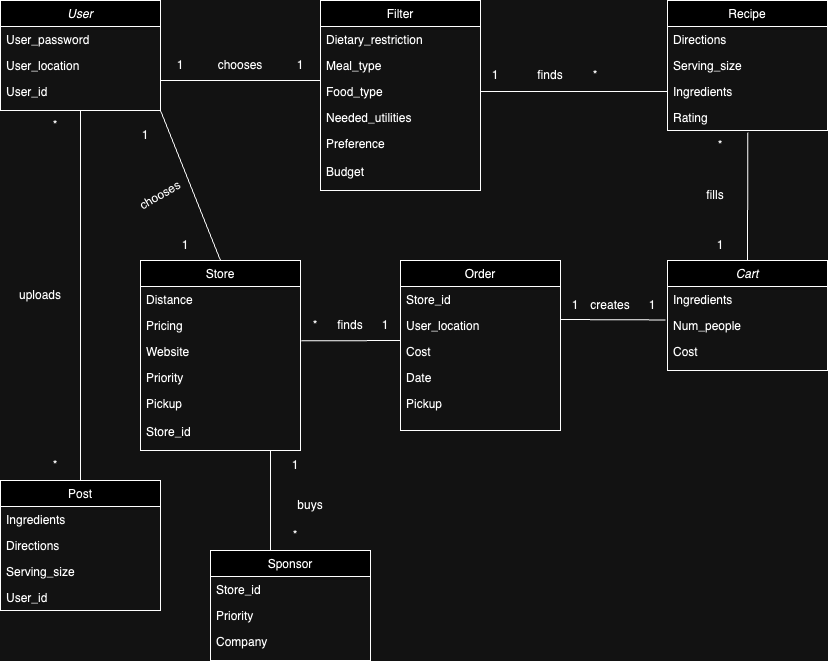

The diagram above was exported from draw.io. Its source (the exported page's mxGraphModel, read from the mxfile embedded in the PNG):
<mxGraphModel dx="954" dy="595" grid="1" gridSize="10" guides="1" tooltips="1" connect="1" arrows="1" fold="1" page="1" pageScale="1" pageWidth="827" pageHeight="1169" math="0" shadow="0">
  <root>
    <mxCell id="WIyWlLk6GJQsqaUBKTNV-0" />
    <mxCell id="WIyWlLk6GJQsqaUBKTNV-1" parent="WIyWlLk6GJQsqaUBKTNV-0" />
    <mxCell id="zkfFHV4jXpPFQw0GAbJ--0" value="User" style="swimlane;fontStyle=2;align=center;verticalAlign=top;childLayout=stackLayout;horizontal=1;startSize=26;horizontalStack=0;resizeParent=1;resizeLast=0;collapsible=1;marginBottom=0;rounded=0;shadow=0;strokeWidth=1;" parent="WIyWlLk6GJQsqaUBKTNV-1" vertex="1">
      <mxGeometry y="120" width="160" height="110" as="geometry">
        <mxRectangle x="230" y="140" width="160" height="26" as="alternateBounds" />
      </mxGeometry>
    </mxCell>
    <mxCell id="zkfFHV4jXpPFQw0GAbJ--2" value="User_password" style="text;align=left;verticalAlign=top;spacingLeft=4;spacingRight=4;overflow=hidden;rotatable=0;points=[[0,0.5],[1,0.5]];portConstraint=eastwest;rounded=0;shadow=0;html=0;" parent="zkfFHV4jXpPFQw0GAbJ--0" vertex="1">
      <mxGeometry y="26" width="160" height="26" as="geometry" />
    </mxCell>
    <mxCell id="zkfFHV4jXpPFQw0GAbJ--3" value="User_location" style="text;align=left;verticalAlign=top;spacingLeft=4;spacingRight=4;overflow=hidden;rotatable=0;points=[[0,0.5],[1,0.5]];portConstraint=eastwest;rounded=0;shadow=0;html=0;" parent="zkfFHV4jXpPFQw0GAbJ--0" vertex="1">
      <mxGeometry y="52" width="160" height="26" as="geometry" />
    </mxCell>
    <mxCell id="zkfFHV4jXpPFQw0GAbJ--1" value="User_id" style="text;align=left;verticalAlign=top;spacingLeft=4;spacingRight=4;overflow=hidden;rotatable=0;points=[[0,0.5],[1,0.5]];portConstraint=eastwest;" parent="zkfFHV4jXpPFQw0GAbJ--0" vertex="1">
      <mxGeometry y="78" width="160" height="26" as="geometry" />
    </mxCell>
    <mxCell id="YBQci52aXPO7qpceEBBC-13" value="Filter" style="swimlane;fontStyle=0;align=center;verticalAlign=top;childLayout=stackLayout;horizontal=1;startSize=26;horizontalStack=0;resizeParent=1;resizeLast=0;collapsible=1;marginBottom=0;rounded=0;shadow=0;strokeWidth=1;" parent="WIyWlLk6GJQsqaUBKTNV-1" vertex="1">
      <mxGeometry x="320" y="120" width="160" height="190" as="geometry">
        <mxRectangle x="550" y="140" width="160" height="26" as="alternateBounds" />
      </mxGeometry>
    </mxCell>
    <mxCell id="YBQci52aXPO7qpceEBBC-14" value="Dietary_restriction" style="text;align=left;verticalAlign=top;spacingLeft=4;spacingRight=4;overflow=hidden;rotatable=0;points=[[0,0.5],[1,0.5]];portConstraint=eastwest;" parent="YBQci52aXPO7qpceEBBC-13" vertex="1">
      <mxGeometry y="26" width="160" height="26" as="geometry" />
    </mxCell>
    <mxCell id="YBQci52aXPO7qpceEBBC-15" value="Meal_type" style="text;align=left;verticalAlign=top;spacingLeft=4;spacingRight=4;overflow=hidden;rotatable=0;points=[[0,0.5],[1,0.5]];portConstraint=eastwest;rounded=0;shadow=0;html=0;" parent="YBQci52aXPO7qpceEBBC-13" vertex="1">
      <mxGeometry y="52" width="160" height="26" as="geometry" />
    </mxCell>
    <mxCell id="YBQci52aXPO7qpceEBBC-16" value="Food_type" style="text;align=left;verticalAlign=top;spacingLeft=4;spacingRight=4;overflow=hidden;rotatable=0;points=[[0,0.5],[1,0.5]];portConstraint=eastwest;rounded=0;shadow=0;html=0;" parent="YBQci52aXPO7qpceEBBC-13" vertex="1">
      <mxGeometry y="78" width="160" height="26" as="geometry" />
    </mxCell>
    <mxCell id="YBQci52aXPO7qpceEBBC-17" value="Needed_utilities" style="text;align=left;verticalAlign=top;spacingLeft=4;spacingRight=4;overflow=hidden;rotatable=0;points=[[0,0.5],[1,0.5]];portConstraint=eastwest;rounded=0;shadow=0;html=0;" parent="YBQci52aXPO7qpceEBBC-13" vertex="1">
      <mxGeometry y="104" width="160" height="26" as="geometry" />
    </mxCell>
    <mxCell id="YBQci52aXPO7qpceEBBC-18" value="Preference&#10;&#10;Budget" style="text;align=left;verticalAlign=top;spacingLeft=4;spacingRight=4;overflow=hidden;rotatable=0;points=[[0,0.5],[1,0.5]];portConstraint=eastwest;rounded=0;shadow=0;html=0;" parent="YBQci52aXPO7qpceEBBC-13" vertex="1">
      <mxGeometry y="130" width="160" height="60" as="geometry" />
    </mxCell>
    <mxCell id="YBQci52aXPO7qpceEBBC-19" value="Order" style="swimlane;fontStyle=0;align=center;verticalAlign=top;childLayout=stackLayout;horizontal=1;startSize=26;horizontalStack=0;resizeParent=1;resizeLast=0;collapsible=1;marginBottom=0;rounded=0;shadow=0;strokeWidth=1;" parent="WIyWlLk6GJQsqaUBKTNV-1" vertex="1">
      <mxGeometry x="400" y="380" width="160" height="170" as="geometry">
        <mxRectangle x="550" y="140" width="160" height="26" as="alternateBounds" />
      </mxGeometry>
    </mxCell>
    <mxCell id="YBQci52aXPO7qpceEBBC-20" value="Store_id" style="text;align=left;verticalAlign=top;spacingLeft=4;spacingRight=4;overflow=hidden;rotatable=0;points=[[0,0.5],[1,0.5]];portConstraint=eastwest;" parent="YBQci52aXPO7qpceEBBC-19" vertex="1">
      <mxGeometry y="26" width="160" height="26" as="geometry" />
    </mxCell>
    <mxCell id="YBQci52aXPO7qpceEBBC-21" value="User_location" style="text;align=left;verticalAlign=top;spacingLeft=4;spacingRight=4;overflow=hidden;rotatable=0;points=[[0,0.5],[1,0.5]];portConstraint=eastwest;rounded=0;shadow=0;html=0;" parent="YBQci52aXPO7qpceEBBC-19" vertex="1">
      <mxGeometry y="52" width="160" height="26" as="geometry" />
    </mxCell>
    <mxCell id="YBQci52aXPO7qpceEBBC-22" value="Cost" style="text;align=left;verticalAlign=top;spacingLeft=4;spacingRight=4;overflow=hidden;rotatable=0;points=[[0,0.5],[1,0.5]];portConstraint=eastwest;rounded=0;shadow=0;html=0;" parent="YBQci52aXPO7qpceEBBC-19" vertex="1">
      <mxGeometry y="78" width="160" height="26" as="geometry" />
    </mxCell>
    <mxCell id="YBQci52aXPO7qpceEBBC-23" value="Date" style="text;align=left;verticalAlign=top;spacingLeft=4;spacingRight=4;overflow=hidden;rotatable=0;points=[[0,0.5],[1,0.5]];portConstraint=eastwest;rounded=0;shadow=0;html=0;" parent="YBQci52aXPO7qpceEBBC-19" vertex="1">
      <mxGeometry y="104" width="160" height="26" as="geometry" />
    </mxCell>
    <mxCell id="YBQci52aXPO7qpceEBBC-24" value="Pickup" style="text;align=left;verticalAlign=top;spacingLeft=4;spacingRight=4;overflow=hidden;rotatable=0;points=[[0,0.5],[1,0.5]];portConstraint=eastwest;rounded=0;shadow=0;html=0;" parent="YBQci52aXPO7qpceEBBC-19" vertex="1">
      <mxGeometry y="130" width="160" height="30" as="geometry" />
    </mxCell>
    <mxCell id="YBQci52aXPO7qpceEBBC-31" value="Post" style="swimlane;fontStyle=0;align=center;verticalAlign=top;childLayout=stackLayout;horizontal=1;startSize=26;horizontalStack=0;resizeParent=1;resizeLast=0;collapsible=1;marginBottom=0;rounded=0;shadow=0;strokeWidth=1;" parent="WIyWlLk6GJQsqaUBKTNV-1" vertex="1">
      <mxGeometry y="600" width="160" height="130" as="geometry">
        <mxRectangle x="550" y="140" width="160" height="26" as="alternateBounds" />
      </mxGeometry>
    </mxCell>
    <mxCell id="YBQci52aXPO7qpceEBBC-32" value="Ingredients" style="text;align=left;verticalAlign=top;spacingLeft=4;spacingRight=4;overflow=hidden;rotatable=0;points=[[0,0.5],[1,0.5]];portConstraint=eastwest;" parent="YBQci52aXPO7qpceEBBC-31" vertex="1">
      <mxGeometry y="26" width="160" height="26" as="geometry" />
    </mxCell>
    <mxCell id="YBQci52aXPO7qpceEBBC-33" value="Directions" style="text;align=left;verticalAlign=top;spacingLeft=4;spacingRight=4;overflow=hidden;rotatable=0;points=[[0,0.5],[1,0.5]];portConstraint=eastwest;rounded=0;shadow=0;html=0;" parent="YBQci52aXPO7qpceEBBC-31" vertex="1">
      <mxGeometry y="52" width="160" height="26" as="geometry" />
    </mxCell>
    <mxCell id="YBQci52aXPO7qpceEBBC-34" value="Serving_size" style="text;align=left;verticalAlign=top;spacingLeft=4;spacingRight=4;overflow=hidden;rotatable=0;points=[[0,0.5],[1,0.5]];portConstraint=eastwest;rounded=0;shadow=0;html=0;" parent="YBQci52aXPO7qpceEBBC-31" vertex="1">
      <mxGeometry y="78" width="160" height="26" as="geometry" />
    </mxCell>
    <mxCell id="YBQci52aXPO7qpceEBBC-35" value="User_id" style="text;align=left;verticalAlign=top;spacingLeft=4;spacingRight=4;overflow=hidden;rotatable=0;points=[[0,0.5],[1,0.5]];portConstraint=eastwest;rounded=0;shadow=0;html=0;" parent="YBQci52aXPO7qpceEBBC-31" vertex="1">
      <mxGeometry y="104" width="160" height="26" as="geometry" />
    </mxCell>
    <mxCell id="8SW4E27SdKRemRt__Nma-4" value="1" style="text;html=1;strokeColor=none;fillColor=none;align=center;verticalAlign=middle;whiteSpace=wrap;rounded=0;" parent="WIyWlLk6GJQsqaUBKTNV-1" vertex="1">
      <mxGeometry x="150" y="170" width="60" height="30" as="geometry" />
    </mxCell>
    <mxCell id="8SW4E27SdKRemRt__Nma-5" value="chooses" style="text;html=1;strokeColor=none;fillColor=none;align=center;verticalAlign=middle;whiteSpace=wrap;rounded=0;" parent="WIyWlLk6GJQsqaUBKTNV-1" vertex="1">
      <mxGeometry x="210" y="170" width="60" height="30" as="geometry" />
    </mxCell>
    <mxCell id="8SW4E27SdKRemRt__Nma-6" value="1" style="text;html=1;strokeColor=none;fillColor=none;align=center;verticalAlign=middle;whiteSpace=wrap;rounded=0;" parent="WIyWlLk6GJQsqaUBKTNV-1" vertex="1">
      <mxGeometry x="270" y="170" width="60" height="30" as="geometry" />
    </mxCell>
    <mxCell id="zkfFHV4jXpPFQw0GAbJ--17" value="Recipe" style="swimlane;fontStyle=0;align=center;verticalAlign=top;childLayout=stackLayout;horizontal=1;startSize=26;horizontalStack=0;resizeParent=1;resizeLast=0;collapsible=1;marginBottom=0;rounded=0;shadow=0;strokeWidth=1;" parent="WIyWlLk6GJQsqaUBKTNV-1" vertex="1">
      <mxGeometry x="667" y="120" width="160" height="130" as="geometry">
        <mxRectangle x="550" y="140" width="160" height="26" as="alternateBounds" />
      </mxGeometry>
    </mxCell>
    <mxCell id="zkfFHV4jXpPFQw0GAbJ--18" value="Directions" style="text;align=left;verticalAlign=top;spacingLeft=4;spacingRight=4;overflow=hidden;rotatable=0;points=[[0,0.5],[1,0.5]];portConstraint=eastwest;" parent="zkfFHV4jXpPFQw0GAbJ--17" vertex="1">
      <mxGeometry y="26" width="160" height="26" as="geometry" />
    </mxCell>
    <mxCell id="zkfFHV4jXpPFQw0GAbJ--19" value="Serving_size" style="text;align=left;verticalAlign=top;spacingLeft=4;spacingRight=4;overflow=hidden;rotatable=0;points=[[0,0.5],[1,0.5]];portConstraint=eastwest;rounded=0;shadow=0;html=0;" parent="zkfFHV4jXpPFQw0GAbJ--17" vertex="1">
      <mxGeometry y="52" width="160" height="26" as="geometry" />
    </mxCell>
    <mxCell id="zkfFHV4jXpPFQw0GAbJ--20" value="Ingredients" style="text;align=left;verticalAlign=top;spacingLeft=4;spacingRight=4;overflow=hidden;rotatable=0;points=[[0,0.5],[1,0.5]];portConstraint=eastwest;rounded=0;shadow=0;html=0;" parent="zkfFHV4jXpPFQw0GAbJ--17" vertex="1">
      <mxGeometry y="78" width="160" height="26" as="geometry" />
    </mxCell>
    <mxCell id="zkfFHV4jXpPFQw0GAbJ--21" value="Rating" style="text;align=left;verticalAlign=top;spacingLeft=4;spacingRight=4;overflow=hidden;rotatable=0;points=[[0,0.5],[1,0.5]];portConstraint=eastwest;rounded=0;shadow=0;html=0;" parent="zkfFHV4jXpPFQw0GAbJ--17" vertex="1">
      <mxGeometry y="104" width="160" height="26" as="geometry" />
    </mxCell>
    <mxCell id="8SW4E27SdKRemRt__Nma-9" style="edgeStyle=orthogonalEdgeStyle;rounded=0;orthogonalLoop=1;jettySize=auto;html=1;exitX=1;exitY=0.5;exitDx=0;exitDy=0;entryX=0;entryY=0.5;entryDx=0;entryDy=0;endArrow=none;endFill=0;" parent="WIyWlLk6GJQsqaUBKTNV-1" source="YBQci52aXPO7qpceEBBC-16" target="zkfFHV4jXpPFQw0GAbJ--20" edge="1">
      <mxGeometry relative="1" as="geometry" />
    </mxCell>
    <mxCell id="8SW4E27SdKRemRt__Nma-10" value="1" style="text;html=1;strokeColor=none;fillColor=none;align=center;verticalAlign=middle;whiteSpace=wrap;rounded=0;" parent="WIyWlLk6GJQsqaUBKTNV-1" vertex="1">
      <mxGeometry x="480" y="180" width="30" height="30" as="geometry" />
    </mxCell>
    <mxCell id="8SW4E27SdKRemRt__Nma-14" value="*" style="text;html=1;strokeColor=none;fillColor=none;align=center;verticalAlign=middle;whiteSpace=wrap;rounded=0;" parent="WIyWlLk6GJQsqaUBKTNV-1" vertex="1">
      <mxGeometry x="580" y="180" width="30" height="30" as="geometry" />
    </mxCell>
    <mxCell id="8SW4E27SdKRemRt__Nma-15" value="finds" style="text;html=1;strokeColor=none;fillColor=none;align=center;verticalAlign=middle;whiteSpace=wrap;rounded=0;" parent="WIyWlLk6GJQsqaUBKTNV-1" vertex="1">
      <mxGeometry x="520" y="180" width="60" height="30" as="geometry" />
    </mxCell>
    <mxCell id="8SW4E27SdKRemRt__Nma-20" value="" style="endArrow=none;html=1;rounded=0;exitX=0.5;exitY=0;exitDx=0;exitDy=0;entryX=0.502;entryY=1.077;entryDx=0;entryDy=0;entryPerimeter=0;" parent="WIyWlLk6GJQsqaUBKTNV-1" source="YBQci52aXPO7qpceEBBC-9" target="zkfFHV4jXpPFQw0GAbJ--21" edge="1">
      <mxGeometry width="50" height="50" relative="1" as="geometry">
        <mxPoint x="650" y="300" as="sourcePoint" />
        <mxPoint x="700" y="250" as="targetPoint" />
      </mxGeometry>
    </mxCell>
    <mxCell id="8SW4E27SdKRemRt__Nma-22" value="*" style="text;html=1;strokeColor=none;fillColor=none;align=center;verticalAlign=middle;whiteSpace=wrap;rounded=0;" parent="WIyWlLk6GJQsqaUBKTNV-1" vertex="1">
      <mxGeometry x="700" y="250" width="40" height="30" as="geometry" />
    </mxCell>
    <mxCell id="8SW4E27SdKRemRt__Nma-23" value="1" style="text;html=1;strokeColor=none;fillColor=none;align=center;verticalAlign=middle;whiteSpace=wrap;rounded=0;" parent="WIyWlLk6GJQsqaUBKTNV-1" vertex="1">
      <mxGeometry x="700" y="350" width="40" height="30" as="geometry" />
    </mxCell>
    <mxCell id="8SW4E27SdKRemRt__Nma-25" value="fills" style="text;html=1;strokeColor=none;fillColor=none;align=center;verticalAlign=middle;whiteSpace=wrap;rounded=0;rotation=0;" parent="WIyWlLk6GJQsqaUBKTNV-1" vertex="1">
      <mxGeometry x="690" y="300" width="50" height="30" as="geometry" />
    </mxCell>
    <mxCell id="8SW4E27SdKRemRt__Nma-27" value="" style="endArrow=none;html=1;rounded=0;entryX=-0.013;entryY=0.286;entryDx=0;entryDy=0;entryPerimeter=0;" parent="WIyWlLk6GJQsqaUBKTNV-1" target="YBQci52aXPO7qpceEBBC-11" edge="1">
      <mxGeometry width="50" height="50" relative="1" as="geometry">
        <mxPoint x="560" y="439" as="sourcePoint" />
        <mxPoint x="610" y="440" as="targetPoint" />
      </mxGeometry>
    </mxCell>
    <mxCell id="8SW4E27SdKRemRt__Nma-28" value="1" style="text;html=1;strokeColor=none;fillColor=none;align=center;verticalAlign=middle;whiteSpace=wrap;rounded=0;" parent="WIyWlLk6GJQsqaUBKTNV-1" vertex="1">
      <mxGeometry x="637" y="410" width="30" height="30" as="geometry" />
    </mxCell>
    <mxCell id="8SW4E27SdKRemRt__Nma-29" value="1" style="text;html=1;strokeColor=none;fillColor=none;align=center;verticalAlign=middle;whiteSpace=wrap;rounded=0;" parent="WIyWlLk6GJQsqaUBKTNV-1" vertex="1">
      <mxGeometry x="560" y="410" width="30" height="30" as="geometry" />
    </mxCell>
    <mxCell id="8SW4E27SdKRemRt__Nma-30" value="" style="endArrow=none;html=1;rounded=0;exitX=0.5;exitY=0;exitDx=0;exitDy=0;" parent="WIyWlLk6GJQsqaUBKTNV-1" source="YBQci52aXPO7qpceEBBC-31" edge="1">
      <mxGeometry width="50" height="50" relative="1" as="geometry">
        <mxPoint x="30" y="280" as="sourcePoint" />
        <mxPoint x="80" y="230" as="targetPoint" />
      </mxGeometry>
    </mxCell>
    <mxCell id="8SW4E27SdKRemRt__Nma-31" value="*" style="text;html=1;strokeColor=none;fillColor=none;align=center;verticalAlign=middle;whiteSpace=wrap;rounded=0;" parent="WIyWlLk6GJQsqaUBKTNV-1" vertex="1">
      <mxGeometry x="40" y="230" width="30" height="30" as="geometry" />
    </mxCell>
    <mxCell id="8SW4E27SdKRemRt__Nma-32" value="" style="endArrow=none;html=1;rounded=0;" parent="WIyWlLk6GJQsqaUBKTNV-1" edge="1">
      <mxGeometry width="50" height="50" relative="1" as="geometry">
        <mxPoint x="160" y="200" as="sourcePoint" />
        <mxPoint x="320" y="200" as="targetPoint" />
      </mxGeometry>
    </mxCell>
    <mxCell id="8SW4E27SdKRemRt__Nma-33" value="*" style="text;html=1;strokeColor=none;fillColor=none;align=center;verticalAlign=middle;whiteSpace=wrap;rounded=0;" parent="WIyWlLk6GJQsqaUBKTNV-1" vertex="1">
      <mxGeometry x="40" y="570" width="30" height="30" as="geometry" />
    </mxCell>
    <mxCell id="8SW4E27SdKRemRt__Nma-34" value="uploads" style="text;html=1;strokeColor=none;fillColor=none;align=center;verticalAlign=middle;whiteSpace=wrap;rounded=0;" parent="WIyWlLk6GJQsqaUBKTNV-1" vertex="1">
      <mxGeometry x="10" y="400" width="60" height="30" as="geometry" />
    </mxCell>
    <mxCell id="YBQci52aXPO7qpceEBBC-25" value="Sponsor" style="swimlane;fontStyle=0;align=center;verticalAlign=top;childLayout=stackLayout;horizontal=1;startSize=26;horizontalStack=0;resizeParent=1;resizeLast=0;collapsible=1;marginBottom=0;rounded=0;shadow=0;strokeWidth=1;" parent="WIyWlLk6GJQsqaUBKTNV-1" vertex="1">
      <mxGeometry x="210" y="670" width="160" height="110" as="geometry">
        <mxRectangle x="550" y="140" width="160" height="26" as="alternateBounds" />
      </mxGeometry>
    </mxCell>
    <mxCell id="YBQci52aXPO7qpceEBBC-26" value="Store_id" style="text;align=left;verticalAlign=top;spacingLeft=4;spacingRight=4;overflow=hidden;rotatable=0;points=[[0,0.5],[1,0.5]];portConstraint=eastwest;" parent="YBQci52aXPO7qpceEBBC-25" vertex="1">
      <mxGeometry y="26" width="160" height="26" as="geometry" />
    </mxCell>
    <mxCell id="YBQci52aXPO7qpceEBBC-27" value="Priority" style="text;align=left;verticalAlign=top;spacingLeft=4;spacingRight=4;overflow=hidden;rotatable=0;points=[[0,0.5],[1,0.5]];portConstraint=eastwest;rounded=0;shadow=0;html=0;" parent="YBQci52aXPO7qpceEBBC-25" vertex="1">
      <mxGeometry y="52" width="160" height="26" as="geometry" />
    </mxCell>
    <mxCell id="YBQci52aXPO7qpceEBBC-28" value="Company" style="text;align=left;verticalAlign=top;spacingLeft=4;spacingRight=4;overflow=hidden;rotatable=0;points=[[0,0.5],[1,0.5]];portConstraint=eastwest;rounded=0;shadow=0;html=0;" parent="YBQci52aXPO7qpceEBBC-25" vertex="1">
      <mxGeometry y="78" width="160" height="26" as="geometry" />
    </mxCell>
    <mxCell id="8SW4E27SdKRemRt__Nma-35" value="" style="endArrow=none;html=1;rounded=0;entryX=1.005;entryY=0.091;entryDx=0;entryDy=0;entryPerimeter=0;" parent="WIyWlLk6GJQsqaUBKTNV-1" target="YBQci52aXPO7qpceEBBC-3" edge="1">
      <mxGeometry width="50" height="50" relative="1" as="geometry">
        <mxPoint x="400" y="460" as="sourcePoint" />
        <mxPoint x="350" y="470" as="targetPoint" />
      </mxGeometry>
    </mxCell>
    <mxCell id="8SW4E27SdKRemRt__Nma-36" value="1" style="text;html=1;strokeColor=none;fillColor=none;align=center;verticalAlign=middle;whiteSpace=wrap;rounded=0;" parent="WIyWlLk6GJQsqaUBKTNV-1" vertex="1">
      <mxGeometry x="370" y="430" width="30" height="30" as="geometry" />
    </mxCell>
    <mxCell id="8SW4E27SdKRemRt__Nma-38" value="*" style="text;html=1;strokeColor=none;fillColor=none;align=center;verticalAlign=middle;whiteSpace=wrap;rounded=0;" parent="WIyWlLk6GJQsqaUBKTNV-1" vertex="1">
      <mxGeometry x="300" y="430" width="30" height="30" as="geometry" />
    </mxCell>
    <mxCell id="8SW4E27SdKRemRt__Nma-39" value="finds" style="text;html=1;strokeColor=none;fillColor=none;align=center;verticalAlign=middle;whiteSpace=wrap;rounded=0;" parent="WIyWlLk6GJQsqaUBKTNV-1" vertex="1">
      <mxGeometry x="320" y="430" width="60" height="30" as="geometry" />
    </mxCell>
    <mxCell id="8SW4E27SdKRemRt__Nma-40" value="creates" style="text;html=1;strokeColor=none;fillColor=none;align=center;verticalAlign=middle;whiteSpace=wrap;rounded=0;" parent="WIyWlLk6GJQsqaUBKTNV-1" vertex="1">
      <mxGeometry x="580" y="410" width="60" height="30" as="geometry" />
    </mxCell>
    <mxCell id="8SW4E27SdKRemRt__Nma-42" value="" style="endArrow=none;html=1;rounded=0;" parent="WIyWlLk6GJQsqaUBKTNV-1" edge="1">
      <mxGeometry width="50" height="50" relative="1" as="geometry">
        <mxPoint x="270" y="570" as="sourcePoint" />
        <mxPoint x="270" y="670" as="targetPoint" />
      </mxGeometry>
    </mxCell>
    <mxCell id="8SW4E27SdKRemRt__Nma-43" value="buys" style="text;html=1;strokeColor=none;fillColor=none;align=center;verticalAlign=middle;whiteSpace=wrap;rounded=0;" parent="WIyWlLk6GJQsqaUBKTNV-1" vertex="1">
      <mxGeometry x="280" y="610" width="60" height="30" as="geometry" />
    </mxCell>
    <mxCell id="8SW4E27SdKRemRt__Nma-44" value="1" style="text;html=1;strokeColor=none;fillColor=none;align=center;verticalAlign=middle;whiteSpace=wrap;rounded=0;" parent="WIyWlLk6GJQsqaUBKTNV-1" vertex="1">
      <mxGeometry x="280" y="570" width="30" height="30" as="geometry" />
    </mxCell>
    <mxCell id="8SW4E27SdKRemRt__Nma-46" value="*" style="text;html=1;strokeColor=none;fillColor=none;align=center;verticalAlign=middle;whiteSpace=wrap;rounded=0;" parent="WIyWlLk6GJQsqaUBKTNV-1" vertex="1">
      <mxGeometry x="280" y="640" width="30" height="30" as="geometry" />
    </mxCell>
    <mxCell id="YBQci52aXPO7qpceEBBC-9" value="Cart" style="swimlane;fontStyle=2;align=center;verticalAlign=top;childLayout=stackLayout;horizontal=1;startSize=26;horizontalStack=0;resizeParent=1;resizeLast=0;collapsible=1;marginBottom=0;rounded=0;shadow=0;strokeWidth=1;" parent="WIyWlLk6GJQsqaUBKTNV-1" vertex="1">
      <mxGeometry x="667" y="380" width="160" height="110" as="geometry">
        <mxRectangle x="230" y="140" width="160" height="26" as="alternateBounds" />
      </mxGeometry>
    </mxCell>
    <mxCell id="YBQci52aXPO7qpceEBBC-10" value="Ingredients" style="text;align=left;verticalAlign=top;spacingLeft=4;spacingRight=4;overflow=hidden;rotatable=0;points=[[0,0.5],[1,0.5]];portConstraint=eastwest;" parent="YBQci52aXPO7qpceEBBC-9" vertex="1">
      <mxGeometry y="26" width="160" height="26" as="geometry" />
    </mxCell>
    <mxCell id="YBQci52aXPO7qpceEBBC-11" value="Num_people" style="text;align=left;verticalAlign=top;spacingLeft=4;spacingRight=4;overflow=hidden;rotatable=0;points=[[0,0.5],[1,0.5]];portConstraint=eastwest;rounded=0;shadow=0;html=0;" parent="YBQci52aXPO7qpceEBBC-9" vertex="1">
      <mxGeometry y="52" width="160" height="26" as="geometry" />
    </mxCell>
    <mxCell id="YBQci52aXPO7qpceEBBC-12" value="Cost" style="text;align=left;verticalAlign=top;spacingLeft=4;spacingRight=4;overflow=hidden;rotatable=0;points=[[0,0.5],[1,0.5]];portConstraint=eastwest;rounded=0;shadow=0;html=0;" parent="YBQci52aXPO7qpceEBBC-9" vertex="1">
      <mxGeometry y="78" width="160" height="26" as="geometry" />
    </mxCell>
    <mxCell id="YBQci52aXPO7qpceEBBC-0" value="Store" style="swimlane;fontStyle=0;align=center;verticalAlign=top;childLayout=stackLayout;horizontal=1;startSize=26;horizontalStack=0;resizeParent=1;resizeLast=0;collapsible=1;marginBottom=0;rounded=0;shadow=0;strokeWidth=1;" parent="WIyWlLk6GJQsqaUBKTNV-1" vertex="1">
      <mxGeometry x="140" y="380" width="160" height="190" as="geometry">
        <mxRectangle x="550" y="140" width="160" height="26" as="alternateBounds" />
      </mxGeometry>
    </mxCell>
    <mxCell id="YBQci52aXPO7qpceEBBC-1" value="Distance" style="text;align=left;verticalAlign=top;spacingLeft=4;spacingRight=4;overflow=hidden;rotatable=0;points=[[0,0.5],[1,0.5]];portConstraint=eastwest;" parent="YBQci52aXPO7qpceEBBC-0" vertex="1">
      <mxGeometry y="26" width="160" height="26" as="geometry" />
    </mxCell>
    <mxCell id="YBQci52aXPO7qpceEBBC-2" value="Pricing" style="text;align=left;verticalAlign=top;spacingLeft=4;spacingRight=4;overflow=hidden;rotatable=0;points=[[0,0.5],[1,0.5]];portConstraint=eastwest;rounded=0;shadow=0;html=0;" parent="YBQci52aXPO7qpceEBBC-0" vertex="1">
      <mxGeometry y="52" width="160" height="26" as="geometry" />
    </mxCell>
    <mxCell id="YBQci52aXPO7qpceEBBC-3" value="Website" style="text;align=left;verticalAlign=top;spacingLeft=4;spacingRight=4;overflow=hidden;rotatable=0;points=[[0,0.5],[1,0.5]];portConstraint=eastwest;rounded=0;shadow=0;html=0;" parent="YBQci52aXPO7qpceEBBC-0" vertex="1">
      <mxGeometry y="78" width="160" height="26" as="geometry" />
    </mxCell>
    <mxCell id="YBQci52aXPO7qpceEBBC-4" value="Priority" style="text;align=left;verticalAlign=top;spacingLeft=4;spacingRight=4;overflow=hidden;rotatable=0;points=[[0,0.5],[1,0.5]];portConstraint=eastwest;rounded=0;shadow=0;html=0;" parent="YBQci52aXPO7qpceEBBC-0" vertex="1">
      <mxGeometry y="104" width="160" height="26" as="geometry" />
    </mxCell>
    <mxCell id="YBQci52aXPO7qpceEBBC-5" value="Pickup&#10;&#10;Store_id" style="text;align=left;verticalAlign=top;spacingLeft=4;spacingRight=4;overflow=hidden;rotatable=0;points=[[0,0.5],[1,0.5]];portConstraint=eastwest;rounded=0;shadow=0;html=0;" parent="YBQci52aXPO7qpceEBBC-0" vertex="1">
      <mxGeometry y="130" width="160" height="60" as="geometry" />
    </mxCell>
    <mxCell id="8SW4E27SdKRemRt__Nma-55" value="" style="endArrow=none;html=1;rounded=0;entryX=1;entryY=1;entryDx=0;entryDy=0;" parent="WIyWlLk6GJQsqaUBKTNV-1" target="zkfFHV4jXpPFQw0GAbJ--0" edge="1">
      <mxGeometry width="50" height="50" relative="1" as="geometry">
        <mxPoint x="220" y="380" as="sourcePoint" />
        <mxPoint x="270" y="330" as="targetPoint" />
      </mxGeometry>
    </mxCell>
    <mxCell id="8SW4E27SdKRemRt__Nma-57" value="1" style="text;html=1;strokeColor=none;fillColor=none;align=center;verticalAlign=middle;whiteSpace=wrap;rounded=0;" parent="WIyWlLk6GJQsqaUBKTNV-1" vertex="1">
      <mxGeometry x="130" y="240" width="30" height="30" as="geometry" />
    </mxCell>
    <mxCell id="8SW4E27SdKRemRt__Nma-59" value="1" style="text;html=1;strokeColor=none;fillColor=none;align=center;verticalAlign=middle;whiteSpace=wrap;rounded=0;" parent="WIyWlLk6GJQsqaUBKTNV-1" vertex="1">
      <mxGeometry x="170" y="350" width="30" height="30" as="geometry" />
    </mxCell>
    <mxCell id="8SW4E27SdKRemRt__Nma-60" value="chooses" style="text;html=1;strokeColor=none;fillColor=none;align=center;verticalAlign=middle;whiteSpace=wrap;rounded=0;rotation=-30;" parent="WIyWlLk6GJQsqaUBKTNV-1" vertex="1">
      <mxGeometry x="130" y="300" width="60" height="30" as="geometry" />
    </mxCell>
  </root>
</mxGraphModel>